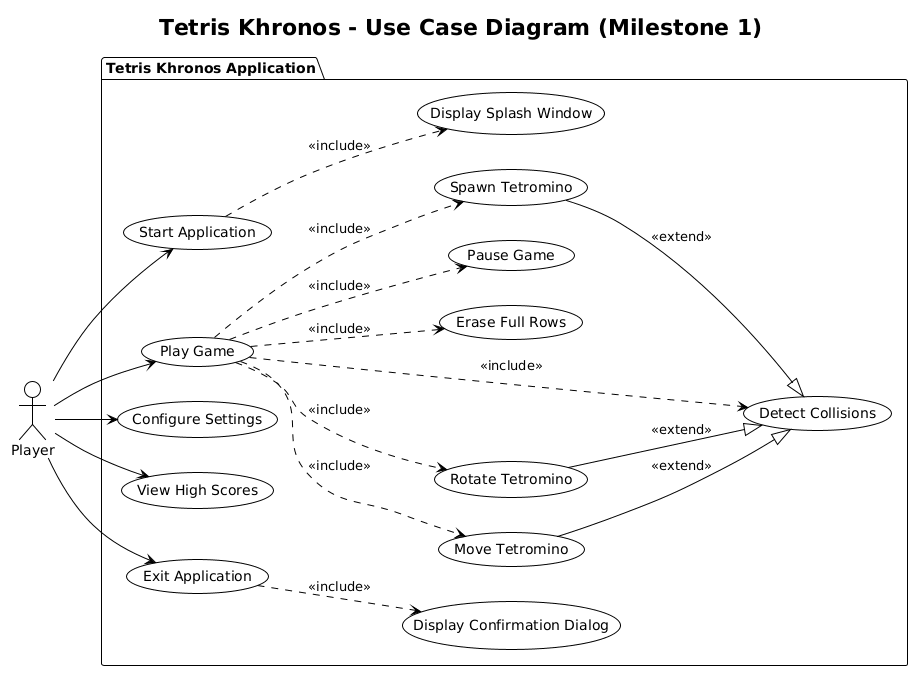

The diagram above was rendered by PlantUML. Its source (embedded in the PNG):
@startuml
!theme plain
title Tetris Khronos - Use Case Diagram (Milestone 1)
left to right direction

package "Tetris Khronos Application" {
  ' Tier 1: Main Use Cases
  usecase UC_Start as "Start Application"
  usecase UC_Play as "Play Game"
  usecase UC_Config as "Configure Settings"
  usecase UC_HighScore as "View High Scores"
  usecase UC_Exit as "Exit Application"

  ' Tier 2: Sub-use cases (Play Game)
  usecase UC_Spawn as "Spawn Tetromino"
  usecase UC_Move as "Move Tetromino"
  usecase UC_Rotate as "Rotate Tetromino"
  usecase UC_Collision as "Detect Collisions"
  usecase UC_Erase as "Erase Full Rows"
  usecase UC_Pause as "Pause Game"

  ' Tier 2: Sub-use cases (Start Application)
  usecase UC_Splash as "Display Splash Window"

  ' Tier 2: Sub-use cases (Exit Application)
  usecase UC_Confirm as "Display Confirmation Dialog"

  ' Includes relationships (decomposition)
  UC_Start ..> UC_Splash : <<include>>

  UC_Play ..> UC_Spawn : <<include>>
  UC_Play ..> UC_Move : <<include>>
  UC_Play ..> UC_Rotate : <<include>>
  UC_Play ..> UC_Collision : <<include>>
  UC_Play ..> UC_Erase : <<include>>
  UC_Play ..> UC_Pause : <<include>>

  UC_Exit ..> UC_Confirm : <<include>>

  ' Extends relationships (optional extensions)
  UC_Move --|> UC_Collision : <<extend>>
  UC_Rotate --|> UC_Collision : <<extend>>
  UC_Spawn --|> UC_Collision : <<extend>>
}

actor Player

' Actor associations
Player --> UC_Start
Player --> UC_Play
Player --> UC_Config
Player --> UC_HighScore
Player --> UC_Exit
@enduml